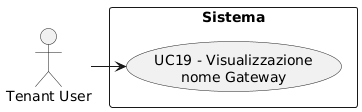

The diagram above was rendered by PlantUML. Its source (embedded in the PNG):
@startuml
skinparam wrapWidth 200
skinparam MaxMessageSize 150
top to bottom direction
skinparam packageStyle rectangle

actor "Tenant User" as CA_tenant_usr

rectangle "Sistema" {
    usecase "UC19 - Visualizzazione nome Gateway" as visualizzazione_nome_gateway
}

CA_tenant_usr -right-> visualizzazione_nome_gateway
@enduml